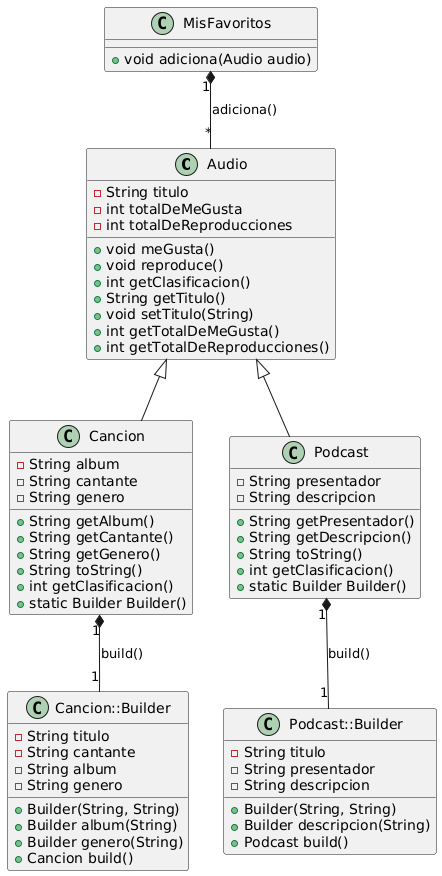

The diagram above was rendered by PlantUML. Its source (embedded in the PNG):
@startuml
' Definición de la clase Audio
class Audio {
    - String titulo
    - int totalDeMeGusta
    - int totalDeReproducciones
    + void meGusta()
    + void reproduce()
    + int getClasificacion()
    + String getTitulo()
    + void setTitulo(String)
    + int getTotalDeMeGusta()
    + int getTotalDeReproducciones()
}

' Definición de la clase Cancion
class Cancion {
    - String album
    - String cantante
    - String genero
    + String getAlbum()
    + String getCantante()
    + String getGenero()
    + String toString()
    + int getClasificacion()
    + static Builder Builder()
}

' Definición de la clase Podcast
class Podcast {
    - String presentador
    - String descripcion
    + String getPresentador()
    + String getDescripcion()
    + String toString()
    + int getClasificacion()
    + static Builder Builder()
}

' Definición de la clase MisFavoritos
class MisFavoritos {
    + void adiciona(Audio audio)
}

' Definición del Builder de Cancion
class Cancion::Builder {
    - String titulo
    - String cantante
    - String album
    - String genero
    + Builder(String, String)
    + Builder album(String)
    + Builder genero(String)
    + Cancion build()
}

' Definición del Builder de Podcast
class Podcast::Builder {
    - String titulo
    - String presentador
    - String descripcion
    + Builder(String, String)
    + Builder descripcion(String)
    + Podcast build()
}

' Relaciones
Audio <|-- Cancion
Audio <|-- Podcast
Cancion "1" *-- "1" Cancion::Builder : "build()"
Podcast "1" *-- "1" Podcast::Builder : "build()"
MisFavoritos "1" *-- "*" Audio : "adiciona()"
@enduml